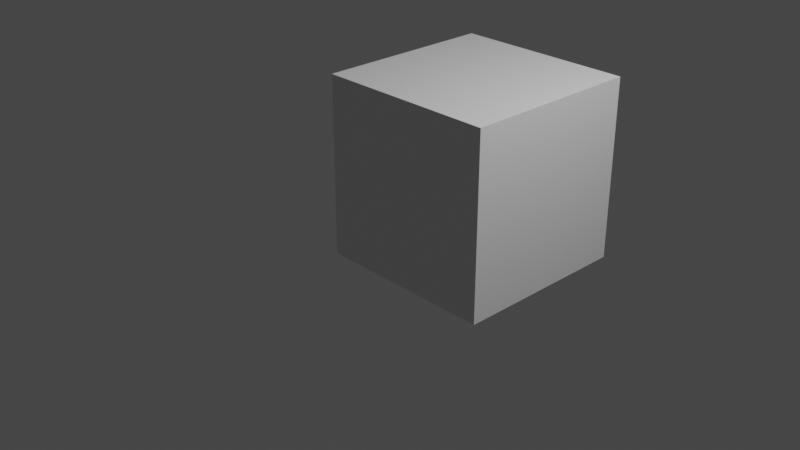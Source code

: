 # Source: vertice.blend  (saved by Blender 2.83.19; exported with 4.5.12 LTS)
import bpy
from mathutils import Matrix  # noqa: F401  (used for matrix-valued properties, if any)

bpy.ops.wm.read_factory_settings(use_empty=True)
scene = bpy.context.scene
scene.name = 'Scene'

# ---- collections
col_collection = bpy.data.collections.new('Collection'); scene.collection.children.link(col_collection)

# ---- materials (node trees are filled in below, after node groups)
mat_material = bpy.data.materials.new('Material')
mat_material.alpha_threshold = 0.0
mat_material.use_transparent_shadow = False
mat_material.line_color = (0.0, 0.0, 0.0, 1.0)

# ---- material node trees
mat_material.use_nodes = True; mat_material.node_tree.nodes.clear()
_N = mat_material.node_tree.nodes; _L = mat_material.node_tree.links
n0 = _N.new('ShaderNodeOutputMaterial'); n0.name = 'Material Output'; n0.location = (300, 300)
n1 = _N.new('ShaderNodeBsdfPrincipled'); n1.name = 'Principled BSDF'; n1.location = (10, 300)
n1.distribution = 'GGX'
n1.subsurface_method = 'BURLEY'
n1.inputs[2].default_value = 0.4
n1.inputs[3].default_value = 1.45
n1.inputs[27].default_value = (0.0, 0.0, 0.0, 1.0)
n1.inputs[28].default_value = 1.0
_L.new(n1.outputs[0], n0.inputs[0])
n0.is_active_output = True

# ---- world
world_world = bpy.data.worlds.new('World'); scene.world = world_world
world_world.use_nodes = True; world_world.node_tree.nodes.clear()
_N = world_world.node_tree.nodes; _L = world_world.node_tree.links
n0 = _N.new('ShaderNodeOutputWorld'); n0.name = 'World Output'; n0.location = (300, 300)
n1 = _N.new('ShaderNodeBackground'); n1.name = 'Background'; n1.location = (10, 300)
n1.inputs[0].default_value = (0.05088, 0.05088, 0.05088, 1.0)
_L.new(n1.outputs[0], n0.inputs[0])
n0.is_active_output = True
world_world.color = (0.05088, 0.05088, 0.05088)
world_world.use_sun_shadow = False
world_world.sun_shadow_jitter_overblur = 0.0

# ---- cameras
cam_camera = bpy.data.cameras.new('Camera')
cam_camera.clip_end = 100.0
cam_camera.ortho_scale = 7.314

# ---- lights
light_light = bpy.data.lights.new('Light', 'POINT')
light_light.transmission_factor = 0.0
light_light.energy = 1000.0
light_light.shadow_soft_size = 0.1
light_light.shadow_maximum_resolution = 0.006
light_light.use_absolute_resolution = True

# ---- meshes
me_cube = bpy.data.meshes.new('Cube')
me_cube.from_pydata([(-0.7214, 1.77, -0.5891), (1.279, 1.77, 1.411), (-0.7214, -0.2305, 1.411), (-0.7214, -0.2305, -0.5891), (1.279, 1.77, -0.5891), (1.279, -0.2305, 1.411), (1.279, -0.2305, -0.5891), (-0.7214, 1.77, 1.411)], [], [(0, 7, 1, 4), (4, 1, 5, 6), (5, 1, 7, 2), (6, 5, 2, 3), (0, 4, 6, 3), (3, 2, 7, 0)])
_uv = me_cube.uv_layers.new(name='UVMap')
_uv.uv.foreach_set('vector', [0.375, 0.0, 0.625, 0.0, 0.625, 0.25, 0.375, 0.25, 0.375, 0.25, 0.625, 0.25, 0.625, 0.5, 0.375, 0.5, 0.625, 0.5, 0.625, 0.25, 0.625, 0.0, 0.875, 0.5, 0.375, 0.75, 0.625, 0.75, 0.625, 1.0, 0.375, 1.0, 0.125, 0.5, 0.375, 0.5, 0.375, 0.75, 0.125, 0.75, 0.625, 0.5, 0.875, 0.5, 0.875, 0.75, 0.625, 0.75])
me_cube.materials.append(mat_material)
me_cube.use_remesh_preserve_volume = False
me_cube.use_remesh_preserve_attributes = False
me_cube.use_mirror_vertex_groups = False
me_cube.update()
me_cube_001 = bpy.data.meshes.new('Cube.001')
me_cube_001.from_pydata([(0.2455, 0.7274, 1.411)], [], [])
_uv = me_cube_001.uv_layers.new(name='UVMap')
_uv.uv.foreach_set('vector', [])
me_cube_001.materials.append(mat_material)
me_cube_001.use_remesh_preserve_volume = False
me_cube_001.use_remesh_preserve_attributes = False
me_cube_001.use_mirror_vertex_groups = False
me_cube_001.update()

# ---- objects
ob_cube = bpy.data.objects.new('Cube', me_cube)
ob_light = bpy.data.objects.new('Light', light_light)
ob_camera = bpy.data.objects.new('Camera', cam_camera)
ob_clovis = bpy.data.objects.new('Clovis', me_cube_001)

# ---- transforms, parenting, visibility, modifiers, constraints
ob_cube.location = (0.0, 0.0, 0.0)
ob_cube.lock_rotations_4d = False
ob_cube.empty_display_type = 'ARROWS'
ob_cube.lineart.crease_threshold = 0.0
ob_light.location = (4.076, 1.005, 5.904)
ob_light.rotation_euler = (0.6503, 0.05522, 1.866)
ob_light.lock_rotations_4d = False
ob_light.empty_display_type = 'ARROWS'
ob_light.color = (0.0, 0.0, 0.0, 0.0)
ob_light.lineart.crease_threshold = 0.0
ob_camera.location = (7.359, -6.926, 4.958)
ob_camera.rotation_euler = (1.109, 0.0, 0.8149)
ob_camera.lock_rotations_4d = False
ob_camera.empty_display_type = 'ARROWS'
ob_camera.color = (0.0, 0.0, 0.0, 0.0)
ob_camera.display_type = 'WIRE'
ob_camera.lineart.crease_threshold = 0.0
ob_clovis.parent = ob_cube
ob_clovis.location = (0.0, 0.0, 0.0)
ob_clovis.lock_rotations_4d = False
ob_clovis.empty_display_type = 'ARROWS'
ob_clovis.lineart.crease_threshold = 0.0

# ---- collection membership
col_collection.objects.link(ob_cube)
col_collection.objects.link(ob_light)
col_collection.objects.link(ob_camera)
col_collection.objects.link(ob_clovis)

# ---- scene / render settings (as saved in the file)
scene.camera = ob_camera
scene.frame_start = 1; scene.frame_end = 250; scene.frame_set(1)
scene.render.engine = 'BLENDER_EEVEE_NEXT'
scene.cycles.use_denoising = False
scene.cycles.samples = 128
scene.cycles.sampling_pattern = 'TABULATED_SOBOL'
scene.cycles.use_adaptive_sampling = False
scene.cycles.use_light_tree = False
scene.view_settings.view_transform = 'Filmic'
bpy.context.view_layer.update()
